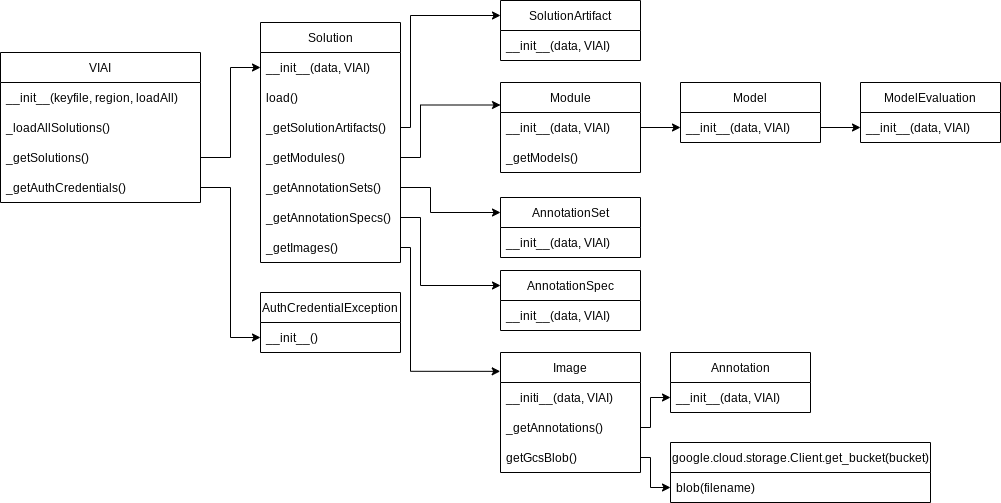

The diagram above was exported from draw.io. Its source (the exported page's mxGraphModel, read from the mxfile embedded in the PNG):
<mxGraphModel dx="1114" dy="581" grid="1" gridSize="10" guides="1" tooltips="1" connect="1" arrows="1" fold="1" page="1" pageScale="1" pageWidth="827" pageHeight="1169" math="0" shadow="0">
  <root>
    <mxCell id="WIyWlLk6GJQsqaUBKTNV-0" />
    <mxCell id="WIyWlLk6GJQsqaUBKTNV-1" parent="WIyWlLk6GJQsqaUBKTNV-0" />
    <mxCell id="jsHZEYnr8g8viatpTlt9-0" value="VIAI" style="swimlane;fontStyle=0;childLayout=stackLayout;horizontal=1;startSize=30;horizontalStack=0;resizeParent=1;resizeParentMax=0;resizeLast=0;collapsible=1;marginBottom=0;" parent="WIyWlLk6GJQsqaUBKTNV-1" vertex="1">
      <mxGeometry x="40" y="72" width="200" height="150" as="geometry" />
    </mxCell>
    <mxCell id="jsHZEYnr8g8viatpTlt9-1" value="__init__(keyfile, region, loadAll)" style="text;strokeColor=none;fillColor=none;align=left;verticalAlign=middle;spacingLeft=4;spacingRight=4;overflow=hidden;points=[[0,0.5],[1,0.5]];portConstraint=eastwest;rotatable=0;" parent="jsHZEYnr8g8viatpTlt9-0" vertex="1">
      <mxGeometry y="30" width="200" height="30" as="geometry" />
    </mxCell>
    <mxCell id="jsHZEYnr8g8viatpTlt9-2" value="_loadAllSolutions()" style="text;strokeColor=none;fillColor=none;align=left;verticalAlign=middle;spacingLeft=4;spacingRight=4;overflow=hidden;points=[[0,0.5],[1,0.5]];portConstraint=eastwest;rotatable=0;" parent="jsHZEYnr8g8viatpTlt9-0" vertex="1">
      <mxGeometry y="60" width="200" height="30" as="geometry" />
    </mxCell>
    <mxCell id="jsHZEYnr8g8viatpTlt9-5" value="_getSolutions()" style="text;strokeColor=none;fillColor=none;align=left;verticalAlign=middle;spacingLeft=4;spacingRight=4;overflow=hidden;points=[[0,0.5],[1,0.5]];portConstraint=eastwest;rotatable=0;" parent="jsHZEYnr8g8viatpTlt9-0" vertex="1">
      <mxGeometry y="90" width="200" height="30" as="geometry" />
    </mxCell>
    <mxCell id="jsHZEYnr8g8viatpTlt9-3" value="_getAuthCredentials()" style="text;strokeColor=none;fillColor=none;align=left;verticalAlign=middle;spacingLeft=4;spacingRight=4;overflow=hidden;points=[[0,0.5],[1,0.5]];portConstraint=eastwest;rotatable=0;" parent="jsHZEYnr8g8viatpTlt9-0" vertex="1">
      <mxGeometry y="120" width="200" height="30" as="geometry" />
    </mxCell>
    <mxCell id="jsHZEYnr8g8viatpTlt9-7" value="Solution" style="swimlane;fontStyle=0;childLayout=stackLayout;horizontal=1;startSize=30;horizontalStack=0;resizeParent=1;resizeParentMax=0;resizeLast=0;collapsible=1;marginBottom=0;" parent="WIyWlLk6GJQsqaUBKTNV-1" vertex="1">
      <mxGeometry x="300" y="42" width="140" height="240" as="geometry" />
    </mxCell>
    <mxCell id="jsHZEYnr8g8viatpTlt9-13" value="__init__(data, VIAI)" style="text;strokeColor=none;fillColor=none;align=left;verticalAlign=middle;spacingLeft=4;spacingRight=4;overflow=hidden;points=[[0,0.5],[1,0.5]];portConstraint=eastwest;rotatable=0;" parent="jsHZEYnr8g8viatpTlt9-7" vertex="1">
      <mxGeometry y="30" width="140" height="30" as="geometry" />
    </mxCell>
    <mxCell id="jsHZEYnr8g8viatpTlt9-8" value="load()" style="text;strokeColor=none;fillColor=none;align=left;verticalAlign=middle;spacingLeft=4;spacingRight=4;overflow=hidden;points=[[0,0.5],[1,0.5]];portConstraint=eastwest;rotatable=0;" parent="jsHZEYnr8g8viatpTlt9-7" vertex="1">
      <mxGeometry y="60" width="140" height="30" as="geometry" />
    </mxCell>
    <mxCell id="PvEL8STsFLAmRRDRmMvb-1" value="_getSolutionArtifacts()" style="text;strokeColor=none;fillColor=none;align=left;verticalAlign=middle;spacingLeft=4;spacingRight=4;overflow=hidden;points=[[0,0.5],[1,0.5]];portConstraint=eastwest;rotatable=0;" vertex="1" parent="jsHZEYnr8g8viatpTlt9-7">
      <mxGeometry y="90" width="140" height="30" as="geometry" />
    </mxCell>
    <mxCell id="AhQL9McKnfv-lmmopNxa-10" value="_getModules()" style="text;strokeColor=none;fillColor=none;align=left;verticalAlign=middle;spacingLeft=4;spacingRight=4;overflow=hidden;points=[[0,0.5],[1,0.5]];portConstraint=eastwest;rotatable=0;" parent="jsHZEYnr8g8viatpTlt9-7" vertex="1">
      <mxGeometry y="120" width="140" height="30" as="geometry" />
    </mxCell>
    <mxCell id="jsHZEYnr8g8viatpTlt9-9" value="_getAnnotationSets()" style="text;strokeColor=none;fillColor=none;align=left;verticalAlign=middle;spacingLeft=4;spacingRight=4;overflow=hidden;points=[[0,0.5],[1,0.5]];portConstraint=eastwest;rotatable=0;" parent="jsHZEYnr8g8viatpTlt9-7" vertex="1">
      <mxGeometry y="150" width="140" height="30" as="geometry" />
    </mxCell>
    <mxCell id="jsHZEYnr8g8viatpTlt9-10" value="_getAnnotationSpecs()" style="text;strokeColor=none;fillColor=none;align=left;verticalAlign=middle;spacingLeft=4;spacingRight=4;overflow=hidden;points=[[0,0.5],[1,0.5]];portConstraint=eastwest;rotatable=0;" parent="jsHZEYnr8g8viatpTlt9-7" vertex="1">
      <mxGeometry y="180" width="140" height="30" as="geometry" />
    </mxCell>
    <mxCell id="jsHZEYnr8g8viatpTlt9-11" value="_getImages()" style="text;strokeColor=none;fillColor=none;align=left;verticalAlign=middle;spacingLeft=4;spacingRight=4;overflow=hidden;points=[[0,0.5],[1,0.5]];portConstraint=eastwest;rotatable=0;" parent="jsHZEYnr8g8viatpTlt9-7" vertex="1">
      <mxGeometry y="210" width="140" height="30" as="geometry" />
    </mxCell>
    <mxCell id="jsHZEYnr8g8viatpTlt9-12" style="edgeStyle=orthogonalEdgeStyle;rounded=0;orthogonalLoop=1;jettySize=auto;html=1;" parent="WIyWlLk6GJQsqaUBKTNV-1" source="jsHZEYnr8g8viatpTlt9-5" target="jsHZEYnr8g8viatpTlt9-13" edge="1">
      <mxGeometry relative="1" as="geometry" />
    </mxCell>
    <mxCell id="jsHZEYnr8g8viatpTlt9-14" value="AuthCredentialException" style="swimlane;fontStyle=0;childLayout=stackLayout;horizontal=1;startSize=30;horizontalStack=0;resizeParent=1;resizeParentMax=0;resizeLast=0;collapsible=1;marginBottom=0;" parent="WIyWlLk6GJQsqaUBKTNV-1" vertex="1">
      <mxGeometry x="300" y="312" width="140" height="60" as="geometry" />
    </mxCell>
    <mxCell id="jsHZEYnr8g8viatpTlt9-15" value="__init__()" style="text;strokeColor=none;fillColor=none;align=left;verticalAlign=middle;spacingLeft=4;spacingRight=4;overflow=hidden;points=[[0,0.5],[1,0.5]];portConstraint=eastwest;rotatable=0;" parent="jsHZEYnr8g8viatpTlt9-14" vertex="1">
      <mxGeometry y="30" width="140" height="30" as="geometry" />
    </mxCell>
    <mxCell id="jsHZEYnr8g8viatpTlt9-21" value="Image" style="swimlane;fontStyle=0;childLayout=stackLayout;horizontal=1;startSize=30;horizontalStack=0;resizeParent=1;resizeParentMax=0;resizeLast=0;collapsible=1;marginBottom=0;fontSize=12;" parent="WIyWlLk6GJQsqaUBKTNV-1" vertex="1">
      <mxGeometry x="540" y="372" width="140" height="120" as="geometry" />
    </mxCell>
    <mxCell id="jsHZEYnr8g8viatpTlt9-22" value="__initi__(data, VIAI)" style="text;strokeColor=none;fillColor=none;align=left;verticalAlign=middle;spacingLeft=4;spacingRight=4;overflow=hidden;points=[[0,0.5],[1,0.5]];portConstraint=eastwest;rotatable=0;fontSize=12;" parent="jsHZEYnr8g8viatpTlt9-21" vertex="1">
      <mxGeometry y="30" width="140" height="30" as="geometry" />
    </mxCell>
    <mxCell id="jsHZEYnr8g8viatpTlt9-24" value="_getAnnotations()" style="text;strokeColor=none;fillColor=none;align=left;verticalAlign=middle;spacingLeft=4;spacingRight=4;overflow=hidden;points=[[0,0.5],[1,0.5]];portConstraint=eastwest;rotatable=0;fontSize=12;" parent="jsHZEYnr8g8viatpTlt9-21" vertex="1">
      <mxGeometry y="60" width="140" height="30" as="geometry" />
    </mxCell>
    <mxCell id="jsHZEYnr8g8viatpTlt9-23" value="getGcsBlob()" style="text;strokeColor=none;fillColor=none;align=left;verticalAlign=middle;spacingLeft=4;spacingRight=4;overflow=hidden;points=[[0,0.5],[1,0.5]];portConstraint=eastwest;rotatable=0;fontSize=12;" parent="jsHZEYnr8g8viatpTlt9-21" vertex="1">
      <mxGeometry y="90" width="140" height="30" as="geometry" />
    </mxCell>
    <mxCell id="jsHZEYnr8g8viatpTlt9-26" value="Annotation" style="swimlane;fontStyle=0;childLayout=stackLayout;horizontal=1;startSize=30;horizontalStack=0;resizeParent=1;resizeParentMax=0;resizeLast=0;collapsible=1;marginBottom=0;fontSize=12;" parent="WIyWlLk6GJQsqaUBKTNV-1" vertex="1">
      <mxGeometry x="710" y="372" width="140" height="60" as="geometry" />
    </mxCell>
    <mxCell id="jsHZEYnr8g8viatpTlt9-27" value="__init__(data, VIAI)" style="text;strokeColor=none;fillColor=none;align=left;verticalAlign=middle;spacingLeft=4;spacingRight=4;overflow=hidden;points=[[0,0.5],[1,0.5]];portConstraint=eastwest;rotatable=0;fontSize=12;" parent="jsHZEYnr8g8viatpTlt9-26" vertex="1">
      <mxGeometry y="30" width="140" height="30" as="geometry" />
    </mxCell>
    <mxCell id="jsHZEYnr8g8viatpTlt9-30" style="edgeStyle=orthogonalEdgeStyle;rounded=0;orthogonalLoop=1;jettySize=auto;html=1;fontSize=12;exitX=1;exitY=0.5;exitDx=0;exitDy=0;" parent="WIyWlLk6GJQsqaUBKTNV-1" source="jsHZEYnr8g8viatpTlt9-24" target="jsHZEYnr8g8viatpTlt9-27" edge="1">
      <mxGeometry relative="1" as="geometry">
        <Array as="points">
          <mxPoint x="690" y="447" />
          <mxPoint x="690" y="417" />
        </Array>
      </mxGeometry>
    </mxCell>
    <mxCell id="jsHZEYnr8g8viatpTlt9-31" value="AnnotationSet" style="swimlane;fontStyle=0;childLayout=stackLayout;horizontal=1;startSize=30;horizontalStack=0;resizeParent=1;resizeParentMax=0;resizeLast=0;collapsible=1;marginBottom=0;fontSize=12;" parent="WIyWlLk6GJQsqaUBKTNV-1" vertex="1">
      <mxGeometry x="540" y="217" width="140" height="60" as="geometry" />
    </mxCell>
    <mxCell id="jsHZEYnr8g8viatpTlt9-32" value="__init__(data, VIAI)" style="text;strokeColor=none;fillColor=none;align=left;verticalAlign=middle;spacingLeft=4;spacingRight=4;overflow=hidden;points=[[0,0.5],[1,0.5]];portConstraint=eastwest;rotatable=0;fontSize=12;" parent="jsHZEYnr8g8viatpTlt9-31" vertex="1">
      <mxGeometry y="30" width="140" height="30" as="geometry" />
    </mxCell>
    <mxCell id="jsHZEYnr8g8viatpTlt9-35" value="AnnotationSpec" style="swimlane;fontStyle=0;childLayout=stackLayout;horizontal=1;startSize=30;horizontalStack=0;resizeParent=1;resizeParentMax=0;resizeLast=0;collapsible=1;marginBottom=0;fontSize=12;" parent="WIyWlLk6GJQsqaUBKTNV-1" vertex="1">
      <mxGeometry x="540" y="290" width="140" height="60" as="geometry" />
    </mxCell>
    <mxCell id="jsHZEYnr8g8viatpTlt9-36" value="__init__(data, VIAI)" style="text;strokeColor=none;fillColor=none;align=left;verticalAlign=middle;spacingLeft=4;spacingRight=4;overflow=hidden;points=[[0,0.5],[1,0.5]];portConstraint=eastwest;rotatable=0;fontSize=12;" parent="jsHZEYnr8g8viatpTlt9-35" vertex="1">
      <mxGeometry y="30" width="140" height="30" as="geometry" />
    </mxCell>
    <mxCell id="jsHZEYnr8g8viatpTlt9-40" style="edgeStyle=orthogonalEdgeStyle;rounded=0;orthogonalLoop=1;jettySize=auto;html=1;fontSize=12;" parent="WIyWlLk6GJQsqaUBKTNV-1" source="jsHZEYnr8g8viatpTlt9-3" target="jsHZEYnr8g8viatpTlt9-15" edge="1">
      <mxGeometry relative="1" as="geometry" />
    </mxCell>
    <mxCell id="jsHZEYnr8g8viatpTlt9-41" value="google.cloud.storage.Client.get_bucket(bucket)" style="swimlane;fontStyle=0;childLayout=stackLayout;horizontal=1;startSize=30;horizontalStack=0;resizeParent=1;resizeParentMax=0;resizeLast=0;collapsible=1;marginBottom=0;fontSize=12;" parent="WIyWlLk6GJQsqaUBKTNV-1" vertex="1">
      <mxGeometry x="710" y="462" width="260" height="60" as="geometry" />
    </mxCell>
    <mxCell id="jsHZEYnr8g8viatpTlt9-42" value="blob(filename)" style="text;strokeColor=none;fillColor=none;align=left;verticalAlign=middle;spacingLeft=4;spacingRight=4;overflow=hidden;points=[[0,0.5],[1,0.5]];portConstraint=eastwest;rotatable=0;fontSize=12;" parent="jsHZEYnr8g8viatpTlt9-41" vertex="1">
      <mxGeometry y="30" width="260" height="30" as="geometry" />
    </mxCell>
    <mxCell id="jsHZEYnr8g8viatpTlt9-45" style="edgeStyle=orthogonalEdgeStyle;rounded=0;orthogonalLoop=1;jettySize=auto;html=1;fontSize=12;" parent="WIyWlLk6GJQsqaUBKTNV-1" source="jsHZEYnr8g8viatpTlt9-23" target="jsHZEYnr8g8viatpTlt9-42" edge="1">
      <mxGeometry relative="1" as="geometry">
        <Array as="points">
          <mxPoint x="690" y="477" />
          <mxPoint x="690" y="507" />
        </Array>
      </mxGeometry>
    </mxCell>
    <mxCell id="AhQL9McKnfv-lmmopNxa-0" value="Module" style="swimlane;fontStyle=0;childLayout=stackLayout;horizontal=1;startSize=30;horizontalStack=0;resizeParent=1;resizeParentMax=0;resizeLast=0;collapsible=1;marginBottom=0;" parent="WIyWlLk6GJQsqaUBKTNV-1" vertex="1">
      <mxGeometry x="540" y="102" width="140" height="90" as="geometry" />
    </mxCell>
    <mxCell id="AhQL9McKnfv-lmmopNxa-1" value="__init__(data, VIAI)" style="text;strokeColor=none;fillColor=none;align=left;verticalAlign=middle;spacingLeft=4;spacingRight=4;overflow=hidden;points=[[0,0.5],[1,0.5]];portConstraint=eastwest;rotatable=0;" parent="AhQL9McKnfv-lmmopNxa-0" vertex="1">
      <mxGeometry y="30" width="140" height="30" as="geometry" />
    </mxCell>
    <mxCell id="AhQL9McKnfv-lmmopNxa-2" value="_getModels()" style="text;strokeColor=none;fillColor=none;align=left;verticalAlign=middle;spacingLeft=4;spacingRight=4;overflow=hidden;points=[[0,0.5],[1,0.5]];portConstraint=eastwest;rotatable=0;" parent="AhQL9McKnfv-lmmopNxa-0" vertex="1">
      <mxGeometry y="60" width="140" height="30" as="geometry" />
    </mxCell>
    <mxCell id="AhQL9McKnfv-lmmopNxa-4" value="Model" style="swimlane;fontStyle=0;childLayout=stackLayout;horizontal=1;startSize=30;horizontalStack=0;resizeParent=1;resizeParentMax=0;resizeLast=0;collapsible=1;marginBottom=0;" parent="WIyWlLk6GJQsqaUBKTNV-1" vertex="1">
      <mxGeometry x="720" y="102" width="140" height="60" as="geometry" />
    </mxCell>
    <mxCell id="AhQL9McKnfv-lmmopNxa-5" value="__init__(data, VIAI)" style="text;strokeColor=none;fillColor=none;align=left;verticalAlign=middle;spacingLeft=4;spacingRight=4;overflow=hidden;points=[[0,0.5],[1,0.5]];portConstraint=eastwest;rotatable=0;" parent="AhQL9McKnfv-lmmopNxa-4" vertex="1">
      <mxGeometry y="30" width="140" height="30" as="geometry" />
    </mxCell>
    <mxCell id="AhQL9McKnfv-lmmopNxa-12" style="edgeStyle=orthogonalEdgeStyle;rounded=0;orthogonalLoop=1;jettySize=auto;html=1;exitX=1;exitY=0.5;exitDx=0;exitDy=0;" parent="WIyWlLk6GJQsqaUBKTNV-1" source="AhQL9McKnfv-lmmopNxa-1" target="AhQL9McKnfv-lmmopNxa-5" edge="1">
      <mxGeometry relative="1" as="geometry" />
    </mxCell>
    <mxCell id="PvEL8STsFLAmRRDRmMvb-4" style="edgeStyle=orthogonalEdgeStyle;rounded=0;orthogonalLoop=1;jettySize=auto;html=1;exitX=1;exitY=0.5;exitDx=0;exitDy=0;entryX=0;entryY=0.25;entryDx=0;entryDy=0;" edge="1" parent="WIyWlLk6GJQsqaUBKTNV-1" source="jsHZEYnr8g8viatpTlt9-10" target="jsHZEYnr8g8viatpTlt9-35">
      <mxGeometry relative="1" as="geometry">
        <Array as="points">
          <mxPoint x="460" y="237" />
          <mxPoint x="460" y="305" />
        </Array>
      </mxGeometry>
    </mxCell>
    <mxCell id="PvEL8STsFLAmRRDRmMvb-5" style="edgeStyle=orthogonalEdgeStyle;rounded=0;orthogonalLoop=1;jettySize=auto;html=1;exitX=1;exitY=0.5;exitDx=0;exitDy=0;entryX=0;entryY=0.25;entryDx=0;entryDy=0;" edge="1" parent="WIyWlLk6GJQsqaUBKTNV-1" source="jsHZEYnr8g8viatpTlt9-9" target="jsHZEYnr8g8viatpTlt9-31">
      <mxGeometry relative="1" as="geometry">
        <Array as="points">
          <mxPoint x="470" y="207" />
          <mxPoint x="470" y="232" />
        </Array>
      </mxGeometry>
    </mxCell>
    <mxCell id="PvEL8STsFLAmRRDRmMvb-6" style="edgeStyle=orthogonalEdgeStyle;rounded=0;orthogonalLoop=1;jettySize=auto;html=1;exitX=1;exitY=0.5;exitDx=0;exitDy=0;entryX=0;entryY=0.25;entryDx=0;entryDy=0;" edge="1" parent="WIyWlLk6GJQsqaUBKTNV-1" source="AhQL9McKnfv-lmmopNxa-10" target="AhQL9McKnfv-lmmopNxa-0">
      <mxGeometry relative="1" as="geometry">
        <Array as="points">
          <mxPoint x="460" y="177" />
          <mxPoint x="460" y="125" />
        </Array>
      </mxGeometry>
    </mxCell>
    <mxCell id="PvEL8STsFLAmRRDRmMvb-7" style="edgeStyle=orthogonalEdgeStyle;rounded=0;orthogonalLoop=1;jettySize=auto;html=1;exitX=1;exitY=0.5;exitDx=0;exitDy=0;entryX=-0.002;entryY=0.157;entryDx=0;entryDy=0;entryPerimeter=0;" edge="1" parent="WIyWlLk6GJQsqaUBKTNV-1" source="jsHZEYnr8g8viatpTlt9-11" target="jsHZEYnr8g8viatpTlt9-21">
      <mxGeometry relative="1" as="geometry">
        <Array as="points">
          <mxPoint x="450" y="267" />
          <mxPoint x="450" y="391" />
        </Array>
      </mxGeometry>
    </mxCell>
    <mxCell id="PvEL8STsFLAmRRDRmMvb-8" value="ModelEvaluation" style="swimlane;fontStyle=0;childLayout=stackLayout;horizontal=1;startSize=30;horizontalStack=0;resizeParent=1;resizeParentMax=0;resizeLast=0;collapsible=1;marginBottom=0;" vertex="1" parent="WIyWlLk6GJQsqaUBKTNV-1">
      <mxGeometry x="900" y="102" width="140" height="60" as="geometry" />
    </mxCell>
    <mxCell id="PvEL8STsFLAmRRDRmMvb-9" value="__init__(data, VIAI)" style="text;strokeColor=none;fillColor=none;align=left;verticalAlign=middle;spacingLeft=4;spacingRight=4;overflow=hidden;points=[[0,0.5],[1,0.5]];portConstraint=eastwest;rotatable=0;" vertex="1" parent="PvEL8STsFLAmRRDRmMvb-8">
      <mxGeometry y="30" width="140" height="30" as="geometry" />
    </mxCell>
    <mxCell id="PvEL8STsFLAmRRDRmMvb-12" style="edgeStyle=orthogonalEdgeStyle;rounded=0;orthogonalLoop=1;jettySize=auto;html=1;exitX=1;exitY=0.5;exitDx=0;exitDy=0;" edge="1" parent="WIyWlLk6GJQsqaUBKTNV-1" source="AhQL9McKnfv-lmmopNxa-5" target="PvEL8STsFLAmRRDRmMvb-9">
      <mxGeometry relative="1" as="geometry" />
    </mxCell>
    <mxCell id="PvEL8STsFLAmRRDRmMvb-14" value="SolutionArtifact" style="swimlane;fontStyle=0;childLayout=stackLayout;horizontal=1;startSize=30;horizontalStack=0;resizeParent=1;resizeParentMax=0;resizeLast=0;collapsible=1;marginBottom=0;" vertex="1" parent="WIyWlLk6GJQsqaUBKTNV-1">
      <mxGeometry x="540" y="20" width="140" height="60" as="geometry" />
    </mxCell>
    <mxCell id="PvEL8STsFLAmRRDRmMvb-15" value="__init__(data, VIAI)" style="text;strokeColor=none;fillColor=none;align=left;verticalAlign=middle;spacingLeft=4;spacingRight=4;overflow=hidden;points=[[0,0.5],[1,0.5]];portConstraint=eastwest;rotatable=0;" vertex="1" parent="PvEL8STsFLAmRRDRmMvb-14">
      <mxGeometry y="30" width="140" height="30" as="geometry" />
    </mxCell>
    <mxCell id="PvEL8STsFLAmRRDRmMvb-18" style="edgeStyle=orthogonalEdgeStyle;rounded=0;orthogonalLoop=1;jettySize=auto;html=1;exitX=1;exitY=0.5;exitDx=0;exitDy=0;entryX=0;entryY=0.25;entryDx=0;entryDy=0;" edge="1" parent="WIyWlLk6GJQsqaUBKTNV-1" source="PvEL8STsFLAmRRDRmMvb-1" target="PvEL8STsFLAmRRDRmMvb-14">
      <mxGeometry relative="1" as="geometry">
        <Array as="points">
          <mxPoint x="450" y="147" />
          <mxPoint x="450" y="35" />
        </Array>
      </mxGeometry>
    </mxCell>
  </root>
</mxGraphModel>